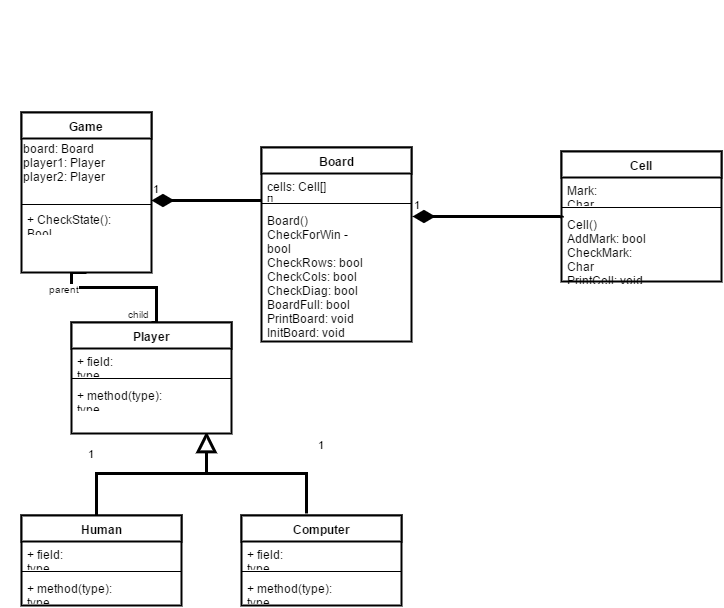

The diagram above was exported from draw.io. Its source (the exported page's mxGraphModel, read from the mxfile embedded in the PNG):
<mxGraphModel dx="1046" dy="560" grid="1" gridSize="10" guides="1" tooltips="1" connect="1" arrows="1" fold="1" page="1" pageScale="1" pageWidth="1169" pageHeight="826" background="#ffffff" math="0" shadow="0">
  <root>
    <mxCell id="0" />
    <mxCell id="1" parent="0" />
    <mxCell id="68fa9afb7c5387d0-2" value="1" style="endArrow=none;html=1;endSize=12;startArrow=diamondThin;startSize=14;startFill=1;edgeStyle=orthogonalEdgeStyle;align=left;verticalAlign=bottom;strokeColor=#000000;strokeWidth=3;endFill=0;" edge="1" parent="1">
      <mxGeometry x="-1" y="3" relative="1" as="geometry">
        <mxPoint x="160" y="329" as="sourcePoint" />
        <mxPoint x="270" y="329" as="targetPoint" />
      </mxGeometry>
    </mxCell>
    <mxCell id="4de4c52afe718af7-34" value="" style="text;html=1;strokeColor=none;fillColor=none;align=left;verticalAlign=middle;spacingTop=-1;spacingLeft=4;spacingRight=4;rotatable=0;labelPosition=right;points=[];portConstraint=eastwest;" vertex="1" parent="1">
      <mxGeometry x="10" y="130" width="20" height="14" as="geometry" />
    </mxCell>
    <mxCell id="4de4c52afe718af7-39" value="1" style="endArrow=none;html=1;endSize=12;startArrow=block;startSize=14;startFill=0;edgeStyle=orthogonalEdgeStyle;align=left;verticalAlign=bottom;strokeColor=#000000;strokeWidth=3;endFill=0;exitX=0.5;exitY=1;rounded=0;" edge="1" parent="1">
      <mxGeometry x="0.567" y="-15" relative="1" as="geometry">
        <mxPoint x="215" y="560" as="sourcePoint" />
        <mxPoint x="105" y="644" as="targetPoint" />
        <Array as="points">
          <mxPoint x="215" y="602" />
          <mxPoint x="105" y="602" />
        </Array>
        <mxPoint x="5" y="-11" as="offset" />
      </mxGeometry>
    </mxCell>
    <mxCell id="4de4c52afe718af7-42" value="1" style="endArrow=none;html=1;endSize=12;startArrow=none;startSize=14;startFill=0;edgeStyle=orthogonalEdgeStyle;align=left;verticalAlign=bottom;strokeColor=#000000;strokeWidth=3;endFill=0;rounded=0;" edge="1" parent="1">
      <mxGeometry x="0.5" y="22" relative="1" as="geometry">
        <mxPoint x="215" y="582" as="sourcePoint" />
        <mxPoint x="315" y="642" as="targetPoint" />
        <Array as="points">
          <mxPoint x="215" y="602" />
          <mxPoint x="315" y="602" />
        </Array>
        <mxPoint x="-12" y="-20" as="offset" />
      </mxGeometry>
    </mxCell>
    <mxCell id="4de4c52afe718af7-45" value="" style="endArrow=none;html=1;edgeStyle=orthogonalEdgeStyle;strokeColor=#000000;strokeWidth=3;entryX=0.5;entryY=0;rounded=0;exitX=0.5;exitY=1;" edge="1" parent="1" source="454f03f13d49d8c6-1" target="454f03f13d49d8c6-13">
      <mxGeometry relative="1" as="geometry">
        <mxPoint x="30" y="396" as="sourcePoint" />
        <mxPoint x="165" y="456" as="targetPoint" />
        <Array as="points">
          <mxPoint x="80" y="416" />
          <mxPoint x="165" y="416" />
          <mxPoint x="165" y="451" />
        </Array>
      </mxGeometry>
    </mxCell>
    <mxCell id="4de4c52afe718af7-46" value="parent" style="resizable=0;html=1;align=left;verticalAlign=bottom;labelBackgroundColor=#ffffff;fontSize=10;" vertex="1" connectable="0" parent="4de4c52afe718af7-45">
      <mxGeometry x="-1" relative="1" as="geometry">
        <mxPoint x="-40" y="25" as="offset" />
      </mxGeometry>
    </mxCell>
    <mxCell id="4de4c52afe718af7-47" value="child" style="resizable=0;html=1;align=right;verticalAlign=bottom;labelBackgroundColor=#ffffff;fontSize=10;" vertex="1" connectable="0" parent="4de4c52afe718af7-45">
      <mxGeometry x="1" relative="1" as="geometry" />
    </mxCell>
    <mxCell id="454f03f13d49d8c6-1" value="Game" style="swimlane;html=1;fontStyle=1;align=center;verticalAlign=top;childLayout=stackLayout;horizontal=1;startSize=26;horizontalStack=0;resizeParent=1;resizeLast=0;collapsible=1;marginBottom=0;swimlaneFillColor=#ffffff;strokeWidth=2;" vertex="1" parent="1">
      <mxGeometry x="30" y="241" width="130" height="160" as="geometry" />
    </mxCell>
    <mxCell id="6d22a0930ee8812e-7" value="board: Board&lt;div&gt;player1: Player&lt;/div&gt;&lt;div&gt;player2: Player&lt;br&gt;&lt;div&gt;&lt;br&gt;&lt;/div&gt;&lt;/div&gt;" style="text;html=1;strokeColor=none;fillColor=none;align=left;verticalAlign=middle;whiteSpace=wrap;rounded=0;shadow=0;fontColor=#000000;" vertex="1" parent="454f03f13d49d8c6-1">
      <mxGeometry y="26" width="130" height="64" as="geometry" />
    </mxCell>
    <mxCell id="454f03f13d49d8c6-3" value="" style="line;html=1;strokeWidth=1;fillColor=none;align=left;verticalAlign=middle;spacingTop=-1;spacingLeft=3;spacingRight=3;rotatable=0;labelPosition=right;points=[];portConstraint=eastwest;" vertex="1" parent="454f03f13d49d8c6-1">
      <mxGeometry y="90" width="130" height="4" as="geometry" />
    </mxCell>
    <mxCell id="454f03f13d49d8c6-4" value="+ CheckState(): Bool" style="text;html=1;strokeColor=none;fillColor=none;align=left;verticalAlign=top;spacingLeft=4;spacingRight=4;whiteSpace=wrap;overflow=hidden;rotatable=0;points=[[0,0.5],[1,0.5]];portConstraint=eastwest;" vertex="1" parent="454f03f13d49d8c6-1">
      <mxGeometry y="94" width="130" height="26" as="geometry" />
    </mxCell>
    <mxCell id="454f03f13d49d8c6-5" value="Board" style="swimlane;html=1;fontStyle=1;align=center;verticalAlign=top;childLayout=stackLayout;horizontal=1;startSize=26;horizontalStack=0;resizeParent=1;resizeLast=0;collapsible=1;marginBottom=0;swimlaneFillColor=#ffffff;strokeWidth=2;" vertex="1" parent="1">
      <mxGeometry x="270" y="276" width="150" height="194" as="geometry" />
    </mxCell>
    <mxCell id="454f03f13d49d8c6-6" value="&lt;div&gt;cells: Cell[][]&lt;/div&gt;" style="text;html=1;strokeColor=none;fillColor=none;align=left;verticalAlign=top;spacingLeft=4;spacingRight=4;whiteSpace=wrap;overflow=hidden;rotatable=0;points=[[0,0.5],[1,0.5]];portConstraint=eastwest;" vertex="1" parent="454f03f13d49d8c6-5">
      <mxGeometry y="26" width="150" height="26" as="geometry" />
    </mxCell>
    <mxCell id="454f03f13d49d8c6-7" value="" style="line;html=1;strokeWidth=1;fillColor=none;align=left;verticalAlign=middle;spacingTop=-1;spacingLeft=3;spacingRight=3;rotatable=0;labelPosition=right;points=[];portConstraint=eastwest;" vertex="1" parent="454f03f13d49d8c6-5">
      <mxGeometry y="52" width="150" height="8" as="geometry" />
    </mxCell>
    <mxCell id="454f03f13d49d8c6-8" value="&lt;div&gt;Board()&lt;/div&gt;CheckForWin - bool&lt;div&gt;CheckRows: bool&lt;/div&gt;&lt;div&gt;CheckCols: bool&lt;/div&gt;&lt;div&gt;CheckDiag: bool&lt;/div&gt;&lt;div&gt;BoardFull: bool&lt;/div&gt;&lt;div&gt;PrintBoard: void&lt;/div&gt;&lt;div&gt;InitBoard: void&lt;/div&gt;&lt;div&gt;&lt;br&gt;&lt;/div&gt;" style="text;html=1;strokeColor=none;fillColor=none;align=left;verticalAlign=top;spacingLeft=4;spacingRight=4;whiteSpace=wrap;overflow=hidden;rotatable=0;points=[[0,0.5],[1,0.5]];portConstraint=eastwest;" vertex="1" parent="454f03f13d49d8c6-5">
      <mxGeometry y="60" width="150" height="130" as="geometry" />
    </mxCell>
    <mxCell id="454f03f13d49d8c6-9" value="Cell" style="swimlane;html=1;fontStyle=1;align=center;verticalAlign=top;childLayout=stackLayout;horizontal=1;startSize=26;horizontalStack=0;resizeParent=1;resizeLast=0;collapsible=1;marginBottom=0;swimlaneFillColor=#ffffff;strokeWidth=2;" vertex="1" parent="1">
      <mxGeometry x="570" y="280" width="160" height="130" as="geometry" />
    </mxCell>
    <mxCell id="454f03f13d49d8c6-10" value="Mark: Char" style="text;html=1;strokeColor=none;fillColor=none;align=left;verticalAlign=top;spacingLeft=4;spacingRight=4;whiteSpace=wrap;overflow=hidden;rotatable=0;points=[[0,0.5],[1,0.5]];portConstraint=eastwest;" vertex="1" parent="454f03f13d49d8c6-9">
      <mxGeometry y="26" width="160" height="26" as="geometry" />
    </mxCell>
    <mxCell id="454f03f13d49d8c6-11" value="" style="line;html=1;strokeWidth=1;fillColor=none;align=left;verticalAlign=middle;spacingTop=-1;spacingLeft=3;spacingRight=3;rotatable=0;labelPosition=right;points=[];portConstraint=eastwest;" vertex="1" parent="454f03f13d49d8c6-9">
      <mxGeometry y="52" width="160" height="8" as="geometry" />
    </mxCell>
    <mxCell id="454f03f13d49d8c6-12" value="&lt;div&gt;Cell()&lt;/div&gt;AddMark: bool&lt;div&gt;CheckMark: Char&lt;/div&gt;&lt;div&gt;PrintCell: void&lt;/div&gt;&lt;div&gt;&lt;br&gt;&lt;/div&gt;" style="text;html=1;strokeColor=none;fillColor=none;align=left;verticalAlign=top;spacingLeft=4;spacingRight=4;whiteSpace=wrap;overflow=hidden;rotatable=0;points=[[0,0.5],[1,0.5]];portConstraint=eastwest;" vertex="1" parent="454f03f13d49d8c6-9">
      <mxGeometry y="60" width="160" height="70" as="geometry" />
    </mxCell>
    <mxCell id="454f03f13d49d8c6-13" value="Player" style="swimlane;html=1;fontStyle=1;align=center;verticalAlign=top;childLayout=stackLayout;horizontal=1;startSize=26;horizontalStack=0;resizeParent=1;resizeLast=0;collapsible=1;marginBottom=0;swimlaneFillColor=#ffffff;strokeWidth=2;" vertex="1" parent="1">
      <mxGeometry x="80" y="451" width="160" height="111" as="geometry" />
    </mxCell>
    <mxCell id="454f03f13d49d8c6-14" value="+ field: type" style="text;html=1;strokeColor=none;fillColor=none;align=left;verticalAlign=top;spacingLeft=4;spacingRight=4;whiteSpace=wrap;overflow=hidden;rotatable=0;points=[[0,0.5],[1,0.5]];portConstraint=eastwest;" vertex="1" parent="454f03f13d49d8c6-13">
      <mxGeometry y="26" width="160" height="26" as="geometry" />
    </mxCell>
    <mxCell id="454f03f13d49d8c6-15" value="" style="line;html=1;strokeWidth=1;fillColor=none;align=left;verticalAlign=middle;spacingTop=-1;spacingLeft=3;spacingRight=3;rotatable=0;labelPosition=right;points=[];portConstraint=eastwest;" vertex="1" parent="454f03f13d49d8c6-13">
      <mxGeometry y="52" width="160" height="8" as="geometry" />
    </mxCell>
    <mxCell id="454f03f13d49d8c6-16" value="+ method(type): type" style="text;html=1;strokeColor=none;fillColor=none;align=left;verticalAlign=top;spacingLeft=4;spacingRight=4;whiteSpace=wrap;overflow=hidden;rotatable=0;points=[[0,0.5],[1,0.5]];portConstraint=eastwest;" vertex="1" parent="454f03f13d49d8c6-13">
      <mxGeometry y="60" width="160" height="26" as="geometry" />
    </mxCell>
    <mxCell id="454f03f13d49d8c6-17" value="Computer" style="swimlane;html=1;fontStyle=1;align=center;verticalAlign=top;childLayout=stackLayout;horizontal=1;startSize=26;horizontalStack=0;resizeParent=1;resizeLast=0;collapsible=1;marginBottom=0;swimlaneFillColor=#ffffff;strokeWidth=2;" vertex="1" parent="1">
      <mxGeometry x="250" y="644" width="160" height="90" as="geometry" />
    </mxCell>
    <mxCell id="454f03f13d49d8c6-18" value="+ field: type" style="text;html=1;strokeColor=none;fillColor=none;align=left;verticalAlign=top;spacingLeft=4;spacingRight=4;whiteSpace=wrap;overflow=hidden;rotatable=0;points=[[0,0.5],[1,0.5]];portConstraint=eastwest;" vertex="1" parent="454f03f13d49d8c6-17">
      <mxGeometry y="26" width="160" height="26" as="geometry" />
    </mxCell>
    <mxCell id="454f03f13d49d8c6-19" value="" style="line;html=1;strokeWidth=1;fillColor=none;align=left;verticalAlign=middle;spacingTop=-1;spacingLeft=3;spacingRight=3;rotatable=0;labelPosition=right;points=[];portConstraint=eastwest;" vertex="1" parent="454f03f13d49d8c6-17">
      <mxGeometry y="52" width="160" height="8" as="geometry" />
    </mxCell>
    <mxCell id="454f03f13d49d8c6-20" value="+ method(type): type" style="text;html=1;strokeColor=none;fillColor=none;align=left;verticalAlign=top;spacingLeft=4;spacingRight=4;whiteSpace=wrap;overflow=hidden;rotatable=0;points=[[0,0.5],[1,0.5]];portConstraint=eastwest;" vertex="1" parent="454f03f13d49d8c6-17">
      <mxGeometry y="60" width="160" height="26" as="geometry" />
    </mxCell>
    <mxCell id="454f03f13d49d8c6-21" value="Human" style="swimlane;html=1;fontStyle=1;align=center;verticalAlign=top;childLayout=stackLayout;horizontal=1;startSize=26;horizontalStack=0;resizeParent=1;resizeLast=0;collapsible=1;marginBottom=0;swimlaneFillColor=#ffffff;strokeWidth=2;" vertex="1" parent="1">
      <mxGeometry x="30" y="644" width="160" height="90" as="geometry" />
    </mxCell>
    <mxCell id="454f03f13d49d8c6-22" value="+ field: type" style="text;html=1;strokeColor=none;fillColor=none;align=left;verticalAlign=top;spacingLeft=4;spacingRight=4;whiteSpace=wrap;overflow=hidden;rotatable=0;points=[[0,0.5],[1,0.5]];portConstraint=eastwest;" vertex="1" parent="454f03f13d49d8c6-21">
      <mxGeometry y="26" width="160" height="26" as="geometry" />
    </mxCell>
    <mxCell id="454f03f13d49d8c6-23" value="" style="line;html=1;strokeWidth=1;fillColor=none;align=left;verticalAlign=middle;spacingTop=-1;spacingLeft=3;spacingRight=3;rotatable=0;labelPosition=right;points=[];portConstraint=eastwest;" vertex="1" parent="454f03f13d49d8c6-21">
      <mxGeometry y="52" width="160" height="8" as="geometry" />
    </mxCell>
    <mxCell id="454f03f13d49d8c6-24" value="+ method(type): type" style="text;html=1;strokeColor=none;fillColor=none;align=left;verticalAlign=top;spacingLeft=4;spacingRight=4;whiteSpace=wrap;overflow=hidden;rotatable=0;points=[[0,0.5],[1,0.5]];portConstraint=eastwest;" vertex="1" parent="454f03f13d49d8c6-21">
      <mxGeometry y="60" width="160" height="26" as="geometry" />
    </mxCell>
    <mxCell id="4de4c52afe718af7-24" value="1" style="endArrow=none;html=1;endSize=12;startArrow=diamondThin;startSize=14;startFill=1;edgeStyle=orthogonalEdgeStyle;align=left;verticalAlign=bottom;strokeColor=#000000;strokeWidth=3;endFill=0;entryX=0.006;entryY=0.083;entryPerimeter=0;" edge="1" parent="1" target="454f03f13d49d8c6-12">
      <mxGeometry x="-1" y="3" relative="1" as="geometry">
        <mxPoint x="421" y="345" as="sourcePoint" />
        <mxPoint x="630" y="399" as="targetPoint" />
        <Array as="points">
          <mxPoint x="540" y="345" />
          <mxPoint x="540" y="345" />
        </Array>
      </mxGeometry>
    </mxCell>
  </root>
</mxGraphModel>